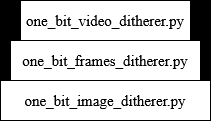

The diagram above was exported from draw.io. Its source (the exported page's mxGraphModel, read from the mxfile embedded in the PNG):
<mxGraphModel dx="1426" dy="778" grid="1" gridSize="10" guides="1" tooltips="1" connect="1" arrows="1" fold="1" page="1" pageScale="1" pageWidth="850" pageHeight="1100" background="light-dark(#000000, #121212)" math="0" shadow="0">
  <root>
    <mxCell id="0" />
    <mxCell id="1" parent="0" />
    <mxCell id="spoFzSxUtc0egFg19cny-1" parent="1" style="rounded=0;whiteSpace=wrap;html=1;gradientColor=none;fontFamily=Times New Roman;fontSize=15;" value="one_bit_image_ditherer.py" vertex="1">
      <mxGeometry height="40" width="210" x="320" y="400" as="geometry" />
    </mxCell>
    <mxCell id="spoFzSxUtc0egFg19cny-2" parent="1" style="rounded=0;whiteSpace=wrap;html=1;gradientColor=none;fontFamily=Times New Roman;fontSize=15;" value="one_bit_frames_ditherer.py" vertex="1">
      <mxGeometry height="40" width="190" x="330" y="360" as="geometry" />
    </mxCell>
    <mxCell id="spoFzSxUtc0egFg19cny-4" parent="1" style="rounded=0;whiteSpace=wrap;html=1;gradientColor=none;fontFamily=Times New Roman;fontSize=15;" value="&lt;div&gt;one_bit_video_ditherer.py&lt;/div&gt;" vertex="1">
      <mxGeometry height="40" width="170" x="340" y="320" as="geometry" />
    </mxCell>
  </root>
</mxGraphModel>